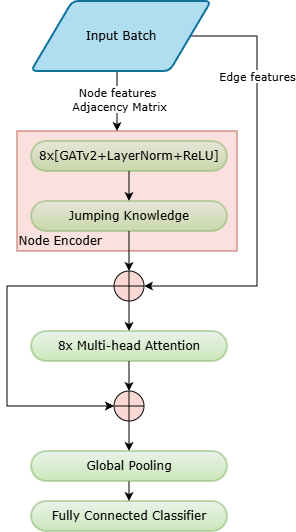

The diagram above was exported from draw.io. Its source (the exported page's mxGraphModel, read from the mxfile embedded in the PNG):
<mxGraphModel dx="962" dy="532" grid="1" gridSize="10" guides="1" tooltips="1" connect="1" arrows="1" fold="1" page="1" pageScale="1" pageWidth="827" pageHeight="1169" math="0" shadow="0">
  <root>
    <mxCell id="0" />
    <mxCell id="1" parent="0" />
    <mxCell id="TWqSGFoz30NW0yLLRI29-63" parent="1" style="rounded=0;whiteSpace=wrap;html=1;fillColor=#fad9d5;strokeColor=#ae4132;opacity=80;fontFamily=Verdana;labelPosition=left;verticalLabelPosition=bottom;align=right;verticalAlign=top;spacingTop=-24;spacingLeft=0;spacingRight=-87;" value="Node Encoder" vertex="1">
      <mxGeometry height="120" width="220" x="299" y="210" as="geometry" />
    </mxCell>
    <mxCell id="TWqSGFoz30NW0yLLRI29-2" parent="1" style="rounded=1;whiteSpace=wrap;html=1;absoluteArcSize=1;arcSize=32;strokeWidth=2;fontFamily=Verdana;labelPosition=center;verticalLabelPosition=middle;align=center;verticalAlign=middle;opacity=50;fillColor=#d5e8d4;gradientColor=#97d077;strokeColor=#82b366;" value="8x[GATv2+LayerNorm+ReLU]" vertex="1">
      <mxGeometry height="30" width="196" x="313" y="220" as="geometry" />
    </mxCell>
    <mxCell id="TWqSGFoz30NW0yLLRI29-4" edge="1" parent="1" style="edgeStyle=orthogonalEdgeStyle;rounded=0;orthogonalLoop=1;jettySize=auto;html=1;fillColor=#60a917;strokeColor=#000000;fontColor=#000000;exitX=0.445;exitY=0.032;exitDx=0;exitDy=0;exitPerimeter=0;fontFamily=Verdana;" value="Node features&lt;br&gt;&amp;nbsp;Adjacency Matrix">
      <mxGeometry relative="1" x="0.4755" as="geometry">
        <mxPoint as="offset" />
        <Array as="points">
          <mxPoint x="403" y="102" />
          <mxPoint x="399" y="102" />
        </Array>
        <mxPoint x="403.0999999999999" y="92.24000000000001" as="sourcePoint" />
        <mxPoint x="399" y="210" as="targetPoint" />
      </mxGeometry>
    </mxCell>
    <mxCell id="TWqSGFoz30NW0yLLRI29-22" edge="1" parent="1" source="TWqSGFoz30NW0yLLRI29-1" style="edgeStyle=orthogonalEdgeStyle;rounded=0;orthogonalLoop=1;jettySize=auto;html=1;entryX=1;entryY=0.5;entryDx=0;entryDy=0;entryPerimeter=0;fontFamily=Verdana;exitX=1;exitY=0.5;exitDx=0;exitDy=0;" target="TWqSGFoz30NW0yLLRI29-20" value="Edge features">
      <mxGeometry relative="1" x="-0.5035" as="geometry">
        <mxPoint as="offset" />
        <Array as="points">
          <mxPoint x="539" y="115" />
          <mxPoint x="539" y="365" />
        </Array>
        <mxPoint x="549" y="320" as="targetPoint" />
      </mxGeometry>
    </mxCell>
    <mxCell id="TWqSGFoz30NW0yLLRI29-1" parent="1" style="shape=parallelogram;html=1;strokeWidth=2;perimeter=parallelogramPerimeter;whiteSpace=wrap;rounded=1;arcSize=12;size=0.23;fontFamily=Verdana;fillColor=#b1ddf0;strokeColor=#10739e;" value="Input Batch" vertex="1">
      <mxGeometry height="70" width="180" x="313" y="80" as="geometry" />
    </mxCell>
    <mxCell id="TWqSGFoz30NW0yLLRI29-24" edge="1" parent="1" source="TWqSGFoz30NW0yLLRI29-20" style="edgeStyle=orthogonalEdgeStyle;rounded=0;orthogonalLoop=1;jettySize=auto;html=1;entryX=0.5;entryY=0;entryDx=0;entryDy=0;fontFamily=Verdana;" target="TWqSGFoz30NW0yLLRI29-23">
      <mxGeometry relative="1" as="geometry" />
    </mxCell>
    <mxCell id="TWqSGFoz30NW0yLLRI29-29" edge="1" parent="1" source="TWqSGFoz30NW0yLLRI29-20" style="edgeStyle=orthogonalEdgeStyle;rounded=0;orthogonalLoop=1;jettySize=auto;html=1;entryX=0;entryY=0.5;entryDx=0;entryDy=0;entryPerimeter=0;exitX=0;exitY=0.5;exitDx=0;exitDy=0;exitPerimeter=0;fontFamily=Verdana;" target="TWqSGFoz30NW0yLLRI29-27">
      <mxGeometry relative="1" as="geometry">
        <Array as="points">
          <mxPoint x="289" y="365" />
          <mxPoint x="289" y="485" />
        </Array>
        <mxPoint x="269" y="395" as="targetPoint" />
      </mxGeometry>
    </mxCell>
    <mxCell id="TWqSGFoz30NW0yLLRI29-20" parent="1" style="verticalLabelPosition=bottom;verticalAlign=top;html=1;shape=mxgraph.flowchart.summing_function;strokeWidth=1;shadow=0;fillStyle=auto;strokeColor=light-dark(#050505, #ec8f82);align=center;fontFamily=Verdana;fontSize=12;fontColor=default;fillColor=#fad9d5;" value="" vertex="1">
      <mxGeometry height="30" width="30" x="396" y="350" as="geometry" />
    </mxCell>
    <mxCell id="TWqSGFoz30NW0yLLRI29-21" edge="1" parent="1" source="TWqSGFoz30NW0yLLRI29-2" style="edgeStyle=orthogonalEdgeStyle;rounded=0;orthogonalLoop=1;jettySize=auto;html=1;entryX=0.5;entryY=0;entryDx=0;entryDy=0;fontFamily=Verdana;" target="TWqSGFoz30NW0yLLRI29-45">
      <mxGeometry relative="1" as="geometry" />
    </mxCell>
    <mxCell id="TWqSGFoz30NW0yLLRI29-23" parent="1" style="rounded=1;whiteSpace=wrap;html=1;absoluteArcSize=1;arcSize=32;strokeWidth=2;fontFamily=Verdana;labelPosition=center;verticalLabelPosition=middle;align=center;verticalAlign=middle;opacity=50;fillColor=#d5e8d4;gradientColor=#97d077;strokeColor=#82b366;" value="8x Multi-head Attention" vertex="1">
      <mxGeometry height="30" width="196" x="313" y="410" as="geometry" />
    </mxCell>
    <mxCell id="TWqSGFoz30NW0yLLRI29-26" edge="1" parent="1" source="TWqSGFoz30NW0yLLRI29-27" style="edgeStyle=orthogonalEdgeStyle;rounded=0;orthogonalLoop=1;jettySize=auto;html=1;entryX=0.5;entryY=0;entryDx=0;entryDy=0;fontFamily=Verdana;" target="TWqSGFoz30NW0yLLRI29-30">
      <mxGeometry relative="1" as="geometry">
        <mxPoint x="411" y="590" as="targetPoint" />
      </mxGeometry>
    </mxCell>
    <mxCell id="TWqSGFoz30NW0yLLRI29-27" parent="1" style="verticalLabelPosition=bottom;verticalAlign=top;html=1;shape=mxgraph.flowchart.summing_function;strokeWidth=1;fillColor=#fad9d5;strokeColor=light-dark(#050505, #ec8f82);fillStyle=auto;shadow=0;perimeterSpacing=0;fontFamily=Verdana;" value="" vertex="1">
      <mxGeometry height="30" width="30" x="396" y="470" as="geometry" />
    </mxCell>
    <mxCell id="TWqSGFoz30NW0yLLRI29-28" edge="1" parent="1" source="TWqSGFoz30NW0yLLRI29-23" style="edgeStyle=orthogonalEdgeStyle;rounded=0;orthogonalLoop=1;jettySize=auto;html=1;entryX=0.5;entryY=0;entryDx=0;entryDy=0;entryPerimeter=0;exitX=0.5;exitY=1;exitDx=0;exitDy=0;fontFamily=Verdana;" target="TWqSGFoz30NW0yLLRI29-27">
      <mxGeometry relative="1" as="geometry">
        <mxPoint x="411" y="480" as="sourcePoint" />
      </mxGeometry>
    </mxCell>
    <mxCell id="TWqSGFoz30NW0yLLRI29-33" edge="1" parent="1" source="TWqSGFoz30NW0yLLRI29-30" style="edgeStyle=orthogonalEdgeStyle;rounded=0;orthogonalLoop=1;jettySize=auto;html=1;entryX=0.5;entryY=0;entryDx=0;entryDy=0;fontFamily=Verdana;" target="TWqSGFoz30NW0yLLRI29-31">
      <mxGeometry relative="1" as="geometry" />
    </mxCell>
    <mxCell id="TWqSGFoz30NW0yLLRI29-30" parent="1" style="rounded=1;whiteSpace=wrap;html=1;absoluteArcSize=1;arcSize=32;strokeWidth=2;fontFamily=Verdana;labelPosition=center;verticalLabelPosition=middle;align=center;verticalAlign=middle;opacity=50;fillColor=#d5e8d4;gradientColor=#97d077;strokeColor=#82b366;" value="Global Pooling" vertex="1">
      <mxGeometry height="30" width="196" x="313" y="530" as="geometry" />
    </mxCell>
    <mxCell id="TWqSGFoz30NW0yLLRI29-31" parent="1" style="rounded=1;whiteSpace=wrap;html=1;absoluteArcSize=1;arcSize=32;strokeWidth=2;fontFamily=Verdana;labelPosition=center;verticalLabelPosition=middle;align=center;verticalAlign=middle;opacity=50;fillColor=#d5e8d4;gradientColor=#97d077;strokeColor=#82b366;" value="Fully Connected Classifier" vertex="1">
      <mxGeometry height="30" width="196" x="313" y="580" as="geometry" />
    </mxCell>
    <mxCell id="TWqSGFoz30NW0yLLRI29-45" parent="1" style="rounded=1;whiteSpace=wrap;html=1;absoluteArcSize=1;arcSize=32;strokeWidth=2;fontFamily=Verdana;labelPosition=center;verticalLabelPosition=middle;align=center;verticalAlign=middle;opacity=50;fillColor=#d5e8d4;gradientColor=#97d077;strokeColor=#82b366;" value="Jumping Knowledge" vertex="1">
      <mxGeometry height="30" width="196" x="313" y="280" as="geometry" />
    </mxCell>
    <mxCell id="TWqSGFoz30NW0yLLRI29-46" edge="1" parent="1" source="TWqSGFoz30NW0yLLRI29-45" style="edgeStyle=orthogonalEdgeStyle;rounded=0;orthogonalLoop=1;jettySize=auto;html=1;entryX=0.5;entryY=0;entryDx=0;entryDy=0;entryPerimeter=0;fontFamily=Verdana;" target="TWqSGFoz30NW0yLLRI29-20">
      <mxGeometry relative="1" as="geometry" />
    </mxCell>
  </root>
</mxGraphModel>